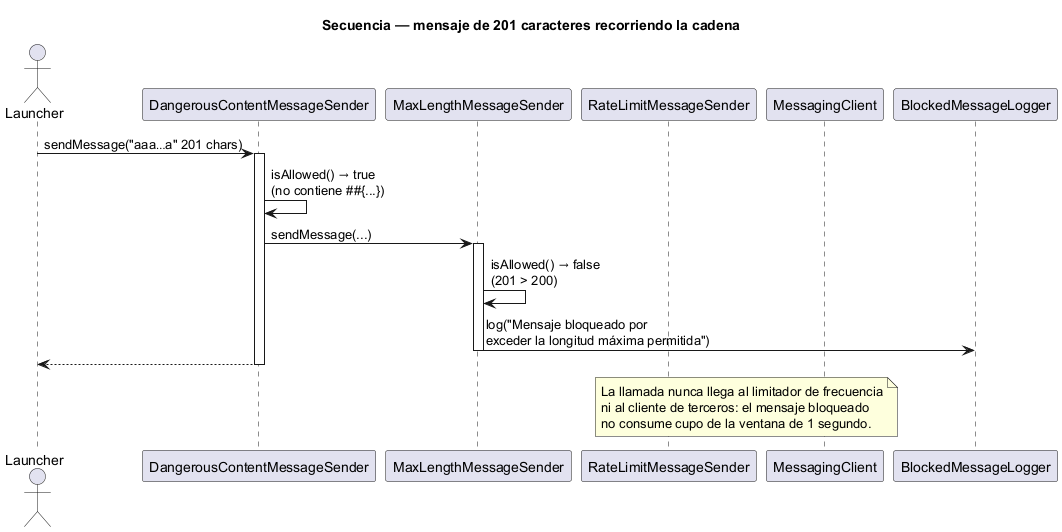

The diagram above was rendered by PlantUML. Its source (embedded in the PNG):
@startuml 03-secuencia-mensaje-bloqueado
title Secuencia — mensaje de 201 caracteres recorriendo la cadena

skinparam shadowing false

actor Launcher
participant "DangerousContentMessageSender" as Danger
participant "MaxLengthMessageSender" as Length
participant "RateLimitMessageSender" as Rate
participant "MessagingClient" as Client
participant "BlockedMessageLogger" as Log

Launcher -> Danger : sendMessage("aaa…a" 201 chars)
activate Danger
Danger -> Danger : isAllowed() → true\n(no contiene ##{...})
Danger -> Length : sendMessage(...)
activate Length
Length -> Length : isAllowed() → false\n(201 > 200)
Length -> Log : log("Mensaje bloqueado por\nexceder la longitud máxima permitida")
deactivate Length
Danger --> Launcher
deactivate Danger

note over Rate, Client
  La llamada nunca llega al limitador de frecuencia
  ni al cliente de terceros: el mensaje bloqueado
  no consume cupo de la ventana de 1 segundo.
end note

@enduml